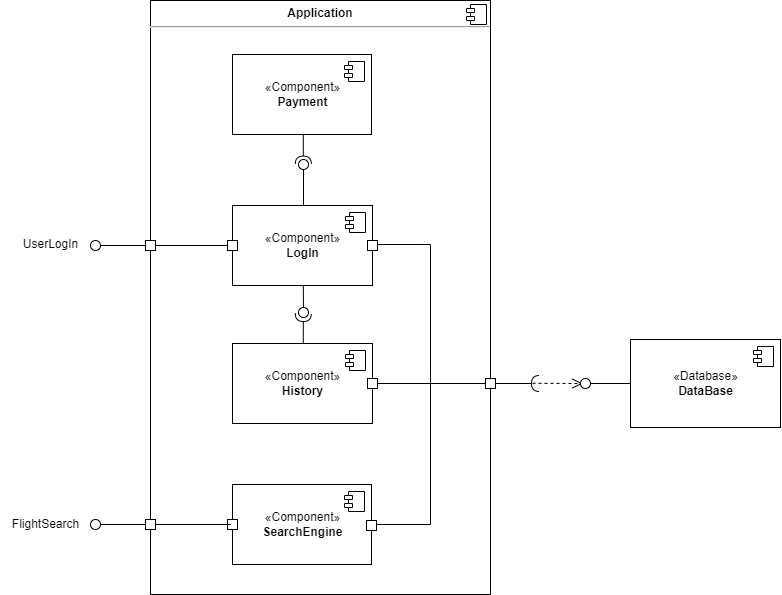

The diagram above was exported from draw.io. Its source (the exported page's mxGraphModel, read from the mxfile embedded in the PNG):
<mxGraphModel dx="1339" dy="691" grid="1" gridSize="10" guides="1" tooltips="1" connect="1" arrows="1" fold="1" page="1" pageScale="1" pageWidth="1100" pageHeight="850" background="none" math="0" shadow="0">
  <root>
    <mxCell id="0" />
    <mxCell id="1" parent="0" />
    <mxCell id="733gNc2Mkzg4ealhilas-13" value="&lt;p style=&quot;margin:0px;margin-top:6px;text-align:center;&quot;&gt;&lt;b&gt;Application&lt;/b&gt;&lt;/p&gt;&lt;hr&gt;&lt;p style=&quot;margin:0px;margin-left:8px;&quot;&gt;&lt;br&gt;&lt;/p&gt;" style="align=left;overflow=fill;html=1;dropTarget=0;" parent="1" vertex="1">
      <mxGeometry x="200" y="37" width="340" height="594" as="geometry" />
    </mxCell>
    <mxCell id="733gNc2Mkzg4ealhilas-14" value="" style="shape=component;jettyWidth=8;jettyHeight=4;" parent="733gNc2Mkzg4ealhilas-13" vertex="1">
      <mxGeometry x="1" width="20" height="20" relative="1" as="geometry">
        <mxPoint x="-24" y="4" as="offset" />
      </mxGeometry>
    </mxCell>
    <mxCell id="733gNc2Mkzg4ealhilas-66" value="«Component»&lt;br&gt;&lt;b&gt;History&lt;/b&gt;" style="html=1;dropTarget=0;" parent="1" vertex="1">
      <mxGeometry x="282" y="380" width="140" height="80" as="geometry" />
    </mxCell>
    <mxCell id="733gNc2Mkzg4ealhilas-67" value="" style="shape=module;jettyWidth=8;jettyHeight=4;" parent="733gNc2Mkzg4ealhilas-66" vertex="1">
      <mxGeometry x="1" width="20" height="20" relative="1" as="geometry">
        <mxPoint x="-27" y="7" as="offset" />
      </mxGeometry>
    </mxCell>
    <mxCell id="733gNc2Mkzg4ealhilas-4" value="«Database»&lt;br&gt;&lt;b&gt;DataBase&lt;/b&gt;" style="html=1;dropTarget=0;" parent="1" vertex="1">
      <mxGeometry x="680" y="376" width="150" height="88" as="geometry" />
    </mxCell>
    <mxCell id="733gNc2Mkzg4ealhilas-5" value="" style="shape=module;jettyWidth=8;jettyHeight=4;" parent="733gNc2Mkzg4ealhilas-4" vertex="1">
      <mxGeometry x="1" width="20" height="20" relative="1" as="geometry">
        <mxPoint x="-27" y="7" as="offset" />
      </mxGeometry>
    </mxCell>
    <mxCell id="733gNc2Mkzg4ealhilas-6" value="«Component»&lt;br&gt;&lt;b&gt;SearchEngine&lt;/b&gt;" style="html=1;dropTarget=0;" parent="1" vertex="1">
      <mxGeometry x="282" y="521" width="139" height="80" as="geometry" />
    </mxCell>
    <mxCell id="733gNc2Mkzg4ealhilas-7" value="" style="shape=module;jettyWidth=8;jettyHeight=4;" parent="733gNc2Mkzg4ealhilas-6" vertex="1">
      <mxGeometry x="1" width="20" height="20" relative="1" as="geometry">
        <mxPoint x="-27" y="7" as="offset" />
      </mxGeometry>
    </mxCell>
    <mxCell id="733gNc2Mkzg4ealhilas-24" value="«Component»&lt;br&gt;&lt;b&gt;Payment&lt;/b&gt;" style="html=1;dropTarget=0;" parent="1" vertex="1">
      <mxGeometry x="282" y="91" width="139" height="80" as="geometry" />
    </mxCell>
    <mxCell id="733gNc2Mkzg4ealhilas-25" value="" style="shape=module;jettyWidth=8;jettyHeight=4;" parent="733gNc2Mkzg4ealhilas-24" vertex="1">
      <mxGeometry x="1" width="20" height="20" relative="1" as="geometry">
        <mxPoint x="-27" y="7" as="offset" />
      </mxGeometry>
    </mxCell>
    <mxCell id="733gNc2Mkzg4ealhilas-26" value="«Component»&lt;br&gt;&lt;b&gt;LogIn&lt;/b&gt;" style="html=1;dropTarget=0;" parent="1" vertex="1">
      <mxGeometry x="282" y="242" width="140" height="80" as="geometry" />
    </mxCell>
    <mxCell id="733gNc2Mkzg4ealhilas-27" value="" style="shape=module;jettyWidth=8;jettyHeight=4;" parent="733gNc2Mkzg4ealhilas-26" vertex="1">
      <mxGeometry x="1" width="20" height="20" relative="1" as="geometry">
        <mxPoint x="-27" y="7" as="offset" />
      </mxGeometry>
    </mxCell>
    <mxCell id="733gNc2Mkzg4ealhilas-30" value="" style="rounded=0;orthogonalLoop=1;jettySize=auto;html=1;endArrow=none;endFill=0;sketch=0;sourcePerimeterSpacing=0;targetPerimeterSpacing=0;labelBackgroundColor=#FFFFFF;" parent="1" target="733gNc2Mkzg4ealhilas-32" edge="1">
      <mxGeometry relative="1" as="geometry">
        <mxPoint x="680" y="420" as="sourcePoint" />
      </mxGeometry>
    </mxCell>
    <mxCell id="733gNc2Mkzg4ealhilas-31" value="" style="rounded=0;orthogonalLoop=1;jettySize=auto;html=1;endArrow=halfCircle;endFill=0;endSize=6;strokeWidth=1;sketch=0;labelBackgroundColor=#FFFFFF;exitX=1;exitY=0.5;exitDx=0;exitDy=0;" parent="1" edge="1" source="733gNc2Mkzg4ealhilas-22">
      <mxGeometry relative="1" as="geometry">
        <mxPoint x="549" y="420" as="sourcePoint" />
        <mxPoint x="589" y="420" as="targetPoint" />
      </mxGeometry>
    </mxCell>
    <mxCell id="733gNc2Mkzg4ealhilas-22" value="" style="rounded=0;whiteSpace=wrap;html=1;" parent="1" vertex="1">
      <mxGeometry x="535" y="415" width="10" height="10" as="geometry" />
    </mxCell>
    <mxCell id="733gNc2Mkzg4ealhilas-35" value="" style="rounded=0;whiteSpace=wrap;html=1;" parent="1" vertex="1">
      <mxGeometry x="417" y="415" width="10" height="10" as="geometry" />
    </mxCell>
    <mxCell id="733gNc2Mkzg4ealhilas-37" value="" style="rounded=0;orthogonalLoop=1;jettySize=auto;html=1;endArrow=none;endFill=0;sketch=0;sourcePerimeterSpacing=0;targetPerimeterSpacing=0;labelBackgroundColor=#FFFFFF;" parent="1" edge="1">
      <mxGeometry relative="1" as="geometry">
        <mxPoint x="480" y="493" as="sourcePoint" />
        <mxPoint x="427" y="420.00000000000006" as="targetPoint" />
        <Array as="points">
          <mxPoint x="480" y="493" />
          <mxPoint x="480" y="420" />
        </Array>
      </mxGeometry>
    </mxCell>
    <mxCell id="733gNc2Mkzg4ealhilas-38" value="" style="rounded=0;orthogonalLoop=1;jettySize=auto;html=1;endArrow=none;endFill=0;sketch=0;sourcePerimeterSpacing=0;targetPerimeterSpacing=0;labelBackgroundColor=#FFFFFF;entryX=0.005;entryY=0.475;entryDx=0;entryDy=0;entryPerimeter=0;" parent="1" edge="1">
      <mxGeometry relative="1" as="geometry">
        <mxPoint x="480" y="491" as="sourcePoint" />
        <mxPoint x="426" y="561" as="targetPoint" />
        <Array as="points">
          <mxPoint x="480" y="491" />
          <mxPoint x="480" y="561" />
        </Array>
      </mxGeometry>
    </mxCell>
    <mxCell id="733gNc2Mkzg4ealhilas-34" value="" style="rounded=0;whiteSpace=wrap;html=1;" parent="1" vertex="1">
      <mxGeometry x="416" y="557" width="10" height="10" as="geometry" />
    </mxCell>
    <mxCell id="733gNc2Mkzg4ealhilas-39" value="" style="html=1;verticalAlign=bottom;endArrow=open;dashed=1;endSize=8;rounded=0;labelBackgroundColor=#FFFFFF;startArrow=none;" parent="1" source="733gNc2Mkzg4ealhilas-32" edge="1">
      <mxGeometry relative="1" as="geometry">
        <mxPoint x="582" y="419.79" as="sourcePoint" />
        <mxPoint x="632" y="420" as="targetPoint" />
      </mxGeometry>
    </mxCell>
    <mxCell id="733gNc2Mkzg4ealhilas-32" value="" style="ellipse;whiteSpace=wrap;html=1;align=center;aspect=fixed;resizable=0;points=[];outlineConnect=0;sketch=0;" parent="1" vertex="1">
      <mxGeometry x="630" y="415" width="10" height="10" as="geometry" />
    </mxCell>
    <mxCell id="733gNc2Mkzg4ealhilas-43" value="" style="html=1;verticalAlign=bottom;endArrow=none;dashed=1;endSize=8;rounded=0;labelBackgroundColor=#FFFFFF;" parent="1" target="733gNc2Mkzg4ealhilas-32" edge="1">
      <mxGeometry relative="1" as="geometry">
        <mxPoint x="582" y="419.78999999999996" as="sourcePoint" />
        <mxPoint x="632" y="420" as="targetPoint" />
      </mxGeometry>
    </mxCell>
    <mxCell id="733gNc2Mkzg4ealhilas-61" value="" style="rounded=0;orthogonalLoop=1;jettySize=auto;html=1;endArrow=none;endFill=0;sketch=0;sourcePerimeterSpacing=0;targetPerimeterSpacing=0;labelBackgroundColor=#FFFFFF;" parent="1" target="733gNc2Mkzg4ealhilas-62" edge="1">
      <mxGeometry relative="1" as="geometry">
        <mxPoint x="353" y="242" as="sourcePoint" />
      </mxGeometry>
    </mxCell>
    <mxCell id="733gNc2Mkzg4ealhilas-62" value="" style="ellipse;whiteSpace=wrap;html=1;align=center;aspect=fixed;resizable=0;points=[];outlineConnect=0;sketch=0;" parent="1" vertex="1">
      <mxGeometry x="348" y="196" width="10" height="10" as="geometry" />
    </mxCell>
    <mxCell id="733gNc2Mkzg4ealhilas-63" value="" style="rounded=0;orthogonalLoop=1;jettySize=auto;html=1;endArrow=halfCircle;endFill=0;endSize=6;strokeWidth=1;sketch=0;labelBackgroundColor=#FFFFFF;exitX=0.521;exitY=1.005;exitDx=0;exitDy=0;exitPerimeter=0;" parent="1" edge="1">
      <mxGeometry relative="1" as="geometry">
        <mxPoint x="352.77000000000027" y="171" as="sourcePoint" />
        <mxPoint x="352.83" y="200.5999999999999" as="targetPoint" />
      </mxGeometry>
    </mxCell>
    <mxCell id="00A43ewtCeHY5CNV1uRF-1" value="" style="rounded=0;orthogonalLoop=1;jettySize=auto;html=1;endArrow=none;endFill=0;sketch=0;sourcePerimeterSpacing=0;targetPerimeterSpacing=0;labelBackgroundColor=#FFFFFF;entryX=1.019;entryY=0.405;entryDx=0;entryDy=0;entryPerimeter=0;" edge="1" parent="1" target="00A43ewtCeHY5CNV1uRF-3">
      <mxGeometry relative="1" as="geometry">
        <mxPoint x="480" y="421" as="sourcePoint" />
        <mxPoint x="430" y="281" as="targetPoint" />
        <Array as="points">
          <mxPoint x="480" y="411" />
          <mxPoint x="480" y="281" />
        </Array>
      </mxGeometry>
    </mxCell>
    <mxCell id="00A43ewtCeHY5CNV1uRF-2" value="" style="endArrow=none;html=1;rounded=0;entryX=0;entryY=0.5;entryDx=0;entryDy=0;" edge="1" parent="1" target="733gNc2Mkzg4ealhilas-22">
      <mxGeometry width="50" height="50" relative="1" as="geometry">
        <mxPoint x="480" y="420" as="sourcePoint" />
        <mxPoint x="530" y="420" as="targetPoint" />
      </mxGeometry>
    </mxCell>
    <mxCell id="00A43ewtCeHY5CNV1uRF-3" value="" style="rounded=0;whiteSpace=wrap;html=1;" vertex="1" parent="1">
      <mxGeometry x="417" y="277" width="10" height="10" as="geometry" />
    </mxCell>
    <mxCell id="00A43ewtCeHY5CNV1uRF-8" value="" style="rounded=0;orthogonalLoop=1;jettySize=auto;html=1;endArrow=none;endFill=0;sketch=0;targetPerimeterSpacing=0;labelBackgroundColor=#FFFFFF;startArrow=none;" edge="1" parent="1" target="00A43ewtCeHY5CNV1uRF-10" source="00A43ewtCeHY5CNV1uRF-26">
      <mxGeometry relative="1" as="geometry">
        <mxPoint x="280.0000000000001" y="561" as="sourcePoint" />
      </mxGeometry>
    </mxCell>
    <mxCell id="00A43ewtCeHY5CNV1uRF-10" value="" style="ellipse;whiteSpace=wrap;html=1;align=center;aspect=fixed;resizable=0;points=[];outlineConnect=0;sketch=0;" vertex="1" parent="1">
      <mxGeometry x="140" y="556" width="10" height="10" as="geometry" />
    </mxCell>
    <mxCell id="00A43ewtCeHY5CNV1uRF-11" value="" style="rounded=0;whiteSpace=wrap;html=1;" vertex="1" parent="1">
      <mxGeometry x="277" y="556" width="10" height="10" as="geometry" />
    </mxCell>
    <mxCell id="00A43ewtCeHY5CNV1uRF-13" value="FlightSearch" style="text;html=1;align=center;verticalAlign=middle;resizable=0;points=[];autosize=1;strokeColor=none;fillColor=none;" vertex="1" parent="1">
      <mxGeometry x="50" y="546" width="90" height="30" as="geometry" />
    </mxCell>
    <mxCell id="00A43ewtCeHY5CNV1uRF-14" value="UserLogIn" style="text;html=1;align=center;verticalAlign=middle;resizable=0;points=[];autosize=1;strokeColor=none;fillColor=none;" vertex="1" parent="1">
      <mxGeometry x="60" y="266" width="80" height="30" as="geometry" />
    </mxCell>
    <mxCell id="00A43ewtCeHY5CNV1uRF-15" value="" style="rounded=0;orthogonalLoop=1;jettySize=auto;html=1;endArrow=halfCircle;endFill=0;endSize=6;strokeWidth=1;sketch=0;labelBackgroundColor=#FFFFFF;exitX=0.521;exitY=1.005;exitDx=0;exitDy=0;exitPerimeter=0;" edge="1" parent="1">
      <mxGeometry relative="1" as="geometry">
        <mxPoint x="352.7700000000002" y="379.5999999999999" as="sourcePoint" />
        <mxPoint x="352.8299999999999" y="350" as="targetPoint" />
      </mxGeometry>
    </mxCell>
    <mxCell id="00A43ewtCeHY5CNV1uRF-17" value="" style="ellipse;whiteSpace=wrap;html=1;align=center;aspect=fixed;resizable=0;points=[];outlineConnect=0;sketch=0;" vertex="1" parent="1">
      <mxGeometry x="348" y="344" width="10" height="10" as="geometry" />
    </mxCell>
    <mxCell id="00A43ewtCeHY5CNV1uRF-20" value="" style="endArrow=none;html=1;rounded=0;exitX=0.506;exitY=1.002;exitDx=0;exitDy=0;exitPerimeter=0;" edge="1" parent="1" source="733gNc2Mkzg4ealhilas-26">
      <mxGeometry width="50" height="50" relative="1" as="geometry">
        <mxPoint x="352.93" y="324" as="sourcePoint" />
        <mxPoint x="352.93" y="344" as="targetPoint" />
      </mxGeometry>
    </mxCell>
    <mxCell id="00A43ewtCeHY5CNV1uRF-21" value="" style="rounded=0;orthogonalLoop=1;jettySize=auto;html=1;endArrow=none;endFill=0;sketch=0;sourcePerimeterSpacing=0;targetPerimeterSpacing=0;labelBackgroundColor=#FFFFFF;" edge="1" parent="1" target="00A43ewtCeHY5CNV1uRF-22">
      <mxGeometry relative="1" as="geometry">
        <mxPoint x="280" y="281.9999999999999" as="sourcePoint" />
      </mxGeometry>
    </mxCell>
    <mxCell id="00A43ewtCeHY5CNV1uRF-22" value="" style="ellipse;whiteSpace=wrap;html=1;align=center;aspect=fixed;resizable=0;points=[];outlineConnect=0;sketch=0;" vertex="1" parent="1">
      <mxGeometry x="140" y="277" width="10" height="10" as="geometry" />
    </mxCell>
    <mxCell id="00A43ewtCeHY5CNV1uRF-23" value="" style="rounded=0;whiteSpace=wrap;html=1;" vertex="1" parent="1">
      <mxGeometry x="277" y="277" width="10" height="10" as="geometry" />
    </mxCell>
    <mxCell id="00A43ewtCeHY5CNV1uRF-25" value="" style="rounded=0;whiteSpace=wrap;html=1;" vertex="1" parent="1">
      <mxGeometry x="195" y="277" width="10" height="10" as="geometry" />
    </mxCell>
    <mxCell id="00A43ewtCeHY5CNV1uRF-26" value="" style="rounded=0;whiteSpace=wrap;html=1;" vertex="1" parent="1">
      <mxGeometry x="195" y="556" width="10" height="10" as="geometry" />
    </mxCell>
    <mxCell id="00A43ewtCeHY5CNV1uRF-27" value="" style="rounded=0;orthogonalLoop=1;jettySize=auto;html=1;endArrow=none;endFill=0;sketch=0;sourcePerimeterSpacing=0;labelBackgroundColor=#FFFFFF;" edge="1" parent="1" target="00A43ewtCeHY5CNV1uRF-26">
      <mxGeometry relative="1" as="geometry">
        <mxPoint x="280.0000000000001" y="561" as="sourcePoint" />
        <mxPoint x="150" y="561" as="targetPoint" />
      </mxGeometry>
    </mxCell>
  </root>
</mxGraphModel>